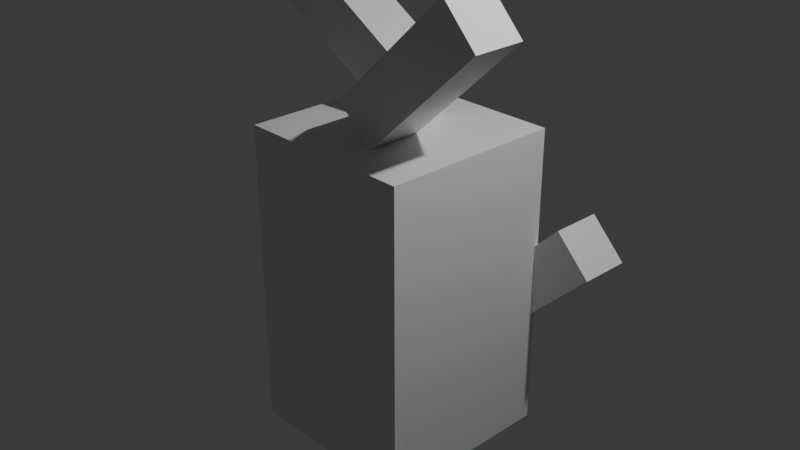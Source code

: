 # Source: blend.blend  (saved by Blender 4.0.36; exported with 4.5.12 LTS)
import bpy
from mathutils import Matrix  # noqa: F401  (used for matrix-valued properties, if any)

bpy.ops.wm.read_factory_settings(use_empty=True)
scene = bpy.context.scene
scene.name = 'Scene'

# ---- collections
col_collection = bpy.data.collections.new('Collection'); scene.collection.children.link(col_collection)

# ---- materials (node trees are filled in below, after node groups)
mat_material = bpy.data.materials.new('Material')
mat_material.alpha_threshold = 0.0
mat_material.use_transparent_shadow = False
mat_material.roughness = 0.5
mat_material.line_color = (0.0, 0.0, 0.0, 1.0)

# ---- material node trees
mat_material.use_nodes = True; mat_material.node_tree.nodes.clear()
_N = mat_material.node_tree.nodes; _L = mat_material.node_tree.links
n0 = _N.new('ShaderNodeOutputMaterial'); n0.name = 'Material Output'; n0.location = (300, 300)
n1 = _N.new('ShaderNodeBsdfPrincipled'); n1.name = 'Principled BSDF'; n1.location = (10, 300)
n1.inputs[3].default_value = 1.45
_L.new(n1.outputs[0], n0.inputs[0])
n0.is_active_output = True

# ---- world
world_world = bpy.data.worlds.new('World'); scene.world = world_world
world_world.use_nodes = True; world_world.node_tree.nodes.clear()
_N = world_world.node_tree.nodes; _L = world_world.node_tree.links
n0 = _N.new('ShaderNodeOutputWorld'); n0.name = 'World Output'; n0.location = (300, 300)
n1 = _N.new('ShaderNodeBackground'); n1.name = 'Background'; n1.location = (10, 300)
n1.inputs[0].default_value = (0.05088, 0.05088, 0.05088, 1.0)
_L.new(n1.outputs[0], n0.inputs[0])
n0.is_active_output = True
world_world.color = (0.05088, 0.05088, 0.05088)
world_world.use_sun_shadow = False
world_world.sun_shadow_jitter_overblur = 0.0

# ---- cameras
cam_camera = bpy.data.cameras.new('Camera')
cam_camera.clip_end = 100.0
cam_camera.ortho_scale = 7.314

# ---- lights
light_light = bpy.data.lights.new('Light', 'POINT')
light_light.transmission_factor = 0.0
light_light.use_soft_falloff = False
light_light.energy = 1000.0
light_light.shadow_soft_size = 0.1
light_light.shadow_maximum_resolution = 0.006
light_light.use_absolute_resolution = True

# ---- meshes
me_cube = bpy.data.meshes.new('Cube')
me_cube.from_pydata([(1.0, 1.0, 1.0), (1.0, 1.0, -2.399), (1.0, -1.0, 1.0), (1.0, -1.0, -2.399), (-1.0, 1.0, 1.0), (-1.0, 1.0, -2.399), (-1.0, -1.0, 1.0), (-1.0, -1.0, -2.399)], [], [(0, 4, 6, 2), (3, 2, 6, 7), (7, 6, 4, 5), (5, 1, 3, 7), (1, 0, 2, 3), (5, 4, 0, 1)])
_uv = me_cube.uv_layers.new(name='UVMap')
_uv.uv.foreach_set('vector', [0.625, 0.5, 0.875, 0.5, 0.875, 0.75, 0.625, 0.75, 0.375, 0.75, 0.625, 0.75, 0.625, 1.0, 0.375, 1.0, 0.375, 0.0, 0.625, 0.0, 0.625, 0.25, 0.375, 0.25, 0.125, 0.5, 0.375, 0.5, 0.375, 0.75, 0.125, 0.75, 0.375, 0.5, 0.625, 0.5, 0.625, 0.75, 0.375, 0.75, 0.375, 0.25, 0.625, 0.25, 0.625, 0.5, 0.375, 0.5])
me_cube.materials.append(mat_material)
me_cube.use_mirror_vertex_groups = False
me_cube.update()
me_cube_001 = bpy.data.meshes.new('Cube.001')
me_cube_001.from_pydata([(1.0, 1.0, 1.0), (1.0, 1.0, -2.399), (1.0, -1.0, 1.0), (1.0, -1.0, -2.399), (-1.0, 1.0, 1.0), (-1.0, 1.0, -2.399), (-1.0, -1.0, 1.0), (-1.0, -1.0, -2.399)], [], [(0, 4, 6, 2), (3, 2, 6, 7), (7, 6, 4, 5), (5, 1, 3, 7), (1, 0, 2, 3), (5, 4, 0, 1)])
_uv = me_cube_001.uv_layers.new(name='UVMap')
_uv.uv.foreach_set('vector', [0.625, 0.5, 0.875, 0.5, 0.875, 0.75, 0.625, 0.75, 0.375, 0.75, 0.625, 0.75, 0.625, 1.0, 0.375, 1.0, 0.375, 0.0, 0.625, 0.0, 0.625, 0.25, 0.375, 0.25, 0.125, 0.5, 0.375, 0.5, 0.375, 0.75, 0.125, 0.75, 0.375, 0.5, 0.625, 0.5, 0.625, 0.75, 0.375, 0.75, 0.375, 0.25, 0.625, 0.25, 0.625, 0.5, 0.375, 0.5])
me_cube_001.materials.append(mat_material)
me_cube_001.use_mirror_vertex_groups = False
me_cube_001.update()
me_cube_002 = bpy.data.meshes.new('Cube.002')
me_cube_002.from_pydata([(1.0, 1.0, 1.0), (1.0, 1.0, -2.399), (1.0, -1.0, 1.0), (1.0, -1.0, -2.399), (-1.0, 1.0, 1.0), (-1.0, 1.0, -2.399), (-1.0, -1.0, 1.0), (-1.0, -1.0, -2.399)], [], [(0, 4, 6, 2), (3, 2, 6, 7), (7, 6, 4, 5), (5, 1, 3, 7), (1, 0, 2, 3), (5, 4, 0, 1)])
_uv = me_cube_002.uv_layers.new(name='UVMap')
_uv.uv.foreach_set('vector', [0.625, 0.5, 0.875, 0.5, 0.875, 0.75, 0.625, 0.75, 0.375, 0.75, 0.625, 0.75, 0.625, 1.0, 0.375, 1.0, 0.375, 0.0, 0.625, 0.0, 0.625, 0.25, 0.375, 0.25, 0.125, 0.5, 0.375, 0.5, 0.375, 0.75, 0.125, 0.75, 0.375, 0.5, 0.625, 0.5, 0.625, 0.75, 0.375, 0.75, 0.375, 0.25, 0.625, 0.25, 0.625, 0.5, 0.375, 0.5])
me_cube_002.materials.append(mat_material)
me_cube_002.use_mirror_vertex_groups = False
me_cube_002.update()
me_cube_003 = bpy.data.meshes.new('Cube.003')
me_cube_003.from_pydata([(1.0, 1.0, 1.0), (1.0, 1.0, -2.399), (1.0, -1.0, 1.0), (1.0, -1.0, -2.399), (-1.0, 1.0, 1.0), (-1.0, 1.0, -2.399), (-1.0, -1.0, 1.0), (-1.0, -1.0, -2.399)], [], [(0, 4, 6, 2), (3, 2, 6, 7), (7, 6, 4, 5), (5, 1, 3, 7), (1, 0, 2, 3), (5, 4, 0, 1)])
_uv = me_cube_003.uv_layers.new(name='UVMap')
_uv.uv.foreach_set('vector', [0.625, 0.5, 0.875, 0.5, 0.875, 0.75, 0.625, 0.75, 0.375, 0.75, 0.625, 0.75, 0.625, 1.0, 0.375, 1.0, 0.375, 0.0, 0.625, 0.0, 0.625, 0.25, 0.375, 0.25, 0.125, 0.5, 0.375, 0.5, 0.375, 0.75, 0.125, 0.75, 0.375, 0.5, 0.625, 0.5, 0.625, 0.75, 0.375, 0.75, 0.375, 0.25, 0.625, 0.25, 0.625, 0.5, 0.375, 0.5])
me_cube_003.materials.append(mat_material)
me_cube_003.use_mirror_vertex_groups = False
me_cube_003.update()

# ---- objects
ob_cube = bpy.data.objects.new('Cube', me_cube)
ob_light = bpy.data.objects.new('Light', light_light)
ob_camera = bpy.data.objects.new('Camera', cam_camera)
ob_cube_001 = bpy.data.objects.new('Cube.001', me_cube_001)
ob_cube_002 = bpy.data.objects.new('Cube.002', me_cube_002)
ob_cube_003 = bpy.data.objects.new('Cube.003', me_cube_003)

# ---- transforms, parenting, visibility, modifiers, constraints
ob_cube.location = (0.0, 0.0, 0.0)
ob_cube.lock_rotations_4d = False
ob_cube.empty_display_type = 'ARROWS'
ob_cube.lineart.crease_threshold = 0.0
ob_light.location = (4.076, 1.005, 5.904)
ob_light.rotation_euler = (0.6503, 0.05522, 1.866)
ob_light.lock_rotations_4d = False
ob_light.empty_display_type = 'ARROWS'
ob_light.color = (0.0, 0.0, 0.0, 0.0)
ob_light.lineart.crease_threshold = 0.0
ob_camera.location = (7.359, -6.926, 4.958)
ob_camera.rotation_euler = (1.109, 0.0, 0.8149)
ob_camera.lock_rotations_4d = False
ob_camera.empty_display_type = 'ARROWS'
ob_camera.color = (0.0, 0.0, 0.0, 0.0)
ob_camera.display_type = 'WIRE'
ob_camera.lineart.crease_threshold = 0.0
ob_cube_001.location = (0.9282, -0.2886, 2.036)
ob_cube_001.rotation_euler = (0.0, 0.816, 0.0)
ob_cube_001.scale = (0.2869, 0.2869, 0.5346)
ob_cube_001.lock_rotations_4d = False
ob_cube_001.empty_display_type = 'ARROWS'
ob_cube_001.lineart.crease_threshold = 0.0
ob_cube_002.location = (-1.025, 0.3096, 1.878)
ob_cube_002.rotation_euler = (0.0, -1.028, 0.0)
ob_cube_002.scale = (0.2869, 0.2869, 0.5346)
ob_cube_002.lock_rotations_4d = False
ob_cube_002.empty_display_type = 'ARROWS'
ob_cube_002.lineart.crease_threshold = 0.0
ob_cube_003.location = (1.099, 1.241, -0.5798)
ob_cube_003.rotation_euler = (0.0, 0.7997, 0.0)
ob_cube_003.scale = (0.2869, 0.2869, 0.5346)
ob_cube_003.lock_rotations_4d = False
ob_cube_003.empty_display_type = 'ARROWS'
ob_cube_003.lineart.crease_threshold = 0.0

# ---- collection membership
col_collection.objects.link(ob_cube)
col_collection.objects.link(ob_light)
col_collection.objects.link(ob_camera)
col_collection.objects.link(ob_cube_001)
col_collection.objects.link(ob_cube_002)
col_collection.objects.link(ob_cube_003)

# ---- scene / render settings (as saved in the file)
scene.camera = ob_camera
scene.frame_start = 1; scene.frame_end = 250; scene.frame_set(1)
scene.render.engine = 'BLENDER_EEVEE_NEXT'
scene.cycles.sampling_pattern = 'TABULATED_SOBOL'
bpy.context.view_layer.update()
